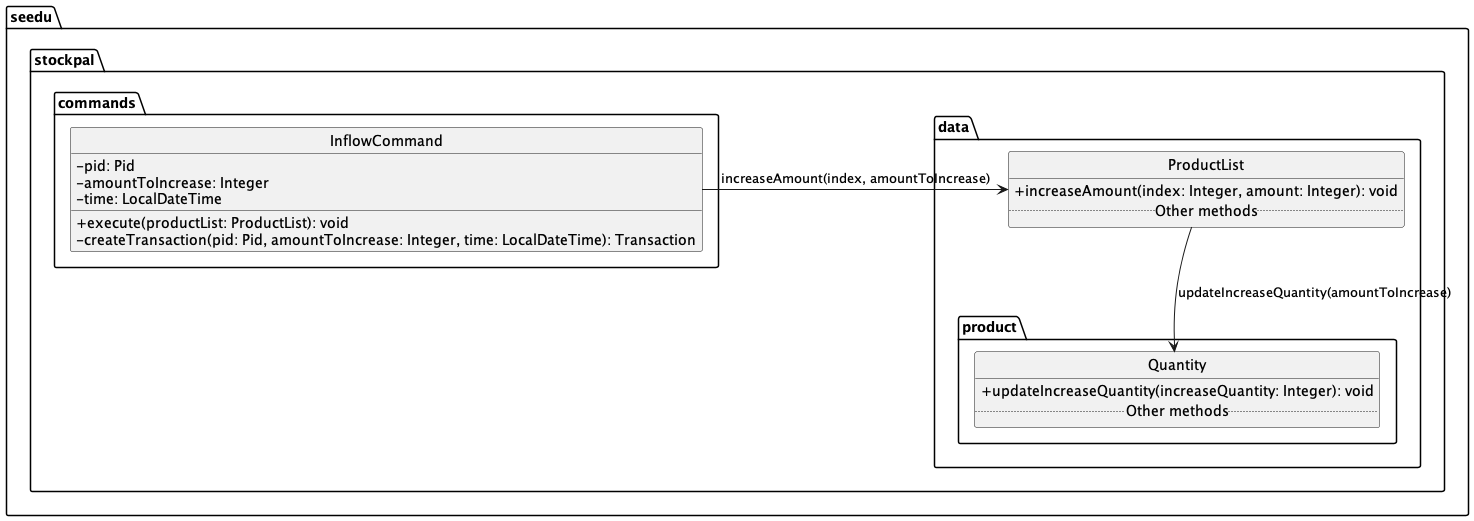

The diagram above was rendered by PlantUML. Its source (embedded in the PNG):
@startuml

hide circles
skinparam classAttributeIconSize 0

package "seedu.stockpal.commands" {
    class InflowCommand {
        - pid: Pid
        - amountToIncrease: Integer
        - time: LocalDateTime

        + execute(productList: ProductList): void
        - createTransaction(pid: Pid, amountToIncrease: Integer, time: LocalDateTime): Transaction
    }
}

package "seedu.stockpal.data.product" {
    class Quantity {
        + updateIncreaseQuantity(increaseQuantity: Integer): void
        .. Other methods ..
    }

}

package "seedu.stockpal.data" {
    class ProductList {
            + increaseAmount(index: Integer, amount: Integer): void
            .. Other methods ..
    }
}

InflowCommand -> ProductList: increaseAmount(index, amountToIncrease)
ProductList --> Quantity: updateIncreaseQuantity(amountToIncrease)


@enduml